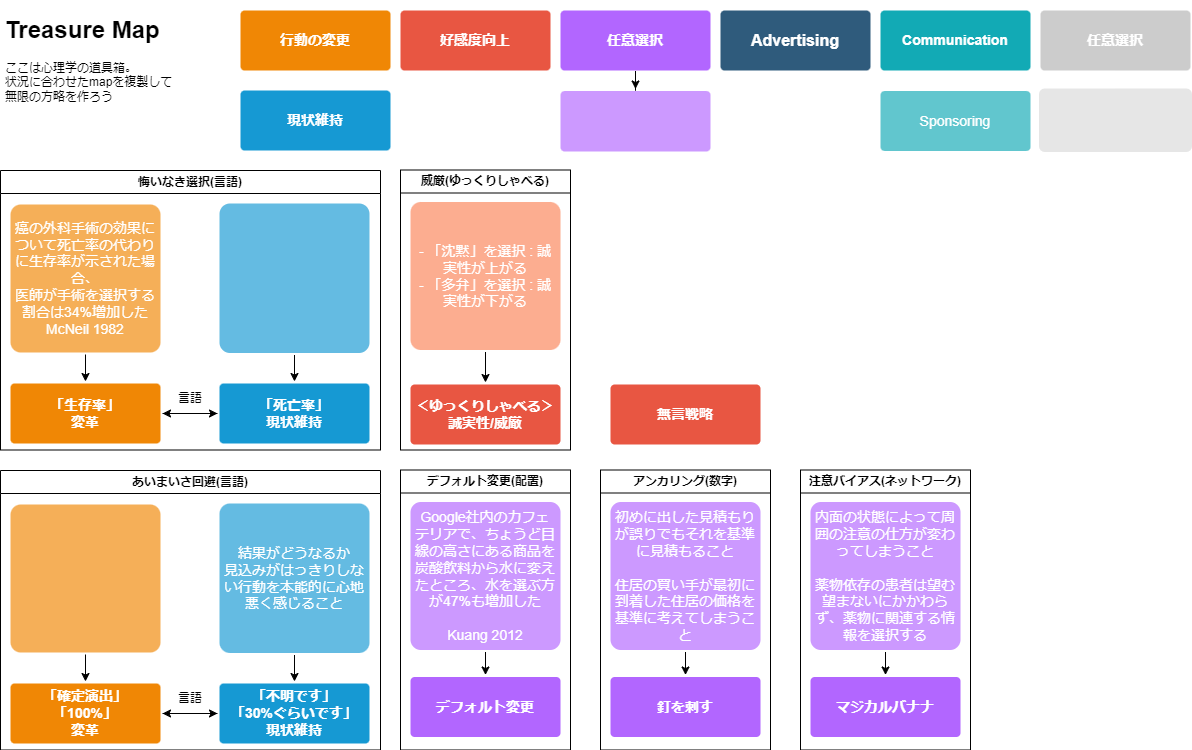

The diagram above was exported from draw.io. Its source (the exported page's mxGraphModel, read from the mxfile embedded in the PNG):
<mxGraphModel dx="1674" dy="828" grid="1" gridSize="10" guides="1" tooltips="1" connect="1" arrows="1" fold="1" page="1" pageScale="1" pageWidth="1169" pageHeight="827" background="none" math="0" shadow="0">
  <root>
    <mxCell id="0" />
    <mxCell id="1" parent="0" />
    <mxCell id="jV3CvrR5d3xSz-VQ1t2--1779" value="&lt;h1&gt;Treasure Map&lt;/h1&gt;&lt;p&gt;ここは心理学の道具箱。&lt;br&gt;状況に合わせたmapを複製して&lt;br&gt;無限の方略を作ろう&lt;/p&gt;" style="text;html=1;strokeColor=none;fillColor=none;spacing=5;spacingTop=-20;whiteSpace=wrap;overflow=hidden;rounded=0;" parent="1" vertex="1">
      <mxGeometry x="40" y="40" width="190" height="120" as="geometry" />
    </mxCell>
    <mxCell id="WNnYi6Bnvo4G8vlvPREg-1797" value="Communication" style="rounded=1;whiteSpace=wrap;html=1;shadow=0;labelBackgroundColor=none;strokeColor=none;strokeWidth=3;fillColor=#12aab5;fontFamily=Helvetica;fontSize=14;fontColor=#FFFFFF;align=center;spacing=5;fontStyle=1;arcSize=7;perimeterSpacing=2;" parent="1" vertex="1">
      <mxGeometry x="920" y="39.999999999999886" width="150" height="60" as="geometry" />
    </mxCell>
    <mxCell id="WNnYi6Bnvo4G8vlvPREg-1799" value="Sponsoring" style="rounded=1;whiteSpace=wrap;html=1;shadow=0;labelBackgroundColor=none;strokeColor=none;strokeWidth=3;fillColor=#61c6ce;fontFamily=Helvetica;fontSize=14;fontColor=#FFFFFF;align=center;spacing=5;fontStyle=0;arcSize=7;perimeterSpacing=2;" parent="1" vertex="1">
      <mxGeometry x="920" y="120.5" width="150" height="60" as="geometry" />
    </mxCell>
    <mxCell id="WNnYi6Bnvo4G8vlvPREg-1800" value="行動の変更" style="rounded=1;whiteSpace=wrap;html=1;shadow=0;labelBackgroundColor=none;strokeColor=none;strokeWidth=3;fillColor=#F08705;fontFamily=Helvetica;fontSize=14;fontColor=#FFFFFF;align=center;spacing=5;fontStyle=1;arcSize=7;perimeterSpacing=2;" parent="1" vertex="1">
      <mxGeometry x="280" y="40" width="150" height="60" as="geometry" />
    </mxCell>
    <mxCell id="WNnYi6Bnvo4G8vlvPREg-1801" value="現状維持" style="rounded=1;whiteSpace=wrap;html=1;shadow=0;labelBackgroundColor=none;strokeColor=none;strokeWidth=3;fillColor=#1699d3;fontFamily=Helvetica;fontSize=14;fontColor=#FFFFFF;align=center;spacing=5;fontStyle=1;arcSize=7;perimeterSpacing=2;" parent="1" vertex="1">
      <mxGeometry x="280" y="120" width="150" height="60" as="geometry" />
    </mxCell>
    <mxCell id="WNnYi6Bnvo4G8vlvPREg-1802" value="Advertising" style="rounded=1;whiteSpace=wrap;html=1;shadow=0;labelBackgroundColor=none;strokeColor=none;strokeWidth=3;fillColor=#2F5B7C;fontFamily=Helvetica;fontSize=16;fontColor=#FFFFFF;align=center;fontStyle=1;spacing=5;arcSize=7;perimeterSpacing=2;" parent="1" vertex="1">
      <mxGeometry x="760" y="40" width="150" height="60" as="geometry" />
    </mxCell>
    <mxCell id="gITx9z_PQKIZZdAhaTfi-1759" value="好感度向上" style="rounded=1;whiteSpace=wrap;html=1;shadow=0;labelBackgroundColor=none;strokeColor=none;strokeWidth=3;fillColor=#e85642;fontFamily=Helvetica;fontSize=14;fontColor=#FFFFFF;align=center;spacing=5;fontStyle=1;arcSize=7;perimeterSpacing=2;" parent="1" vertex="1">
      <mxGeometry x="440" y="40" width="150" height="60" as="geometry" />
    </mxCell>
    <mxCell id="gITx9z_PQKIZZdAhaTfi-1765" value="悔いなき選択(言語)" style="swimlane;whiteSpace=wrap;html=1;" parent="1" vertex="1">
      <mxGeometry x="40" y="200" width="380" height="279.5" as="geometry" />
    </mxCell>
    <mxCell id="WNnYi6Bnvo4G8vlvPREg-1780" value="「生存率」&lt;br&gt;変革" style="rounded=1;whiteSpace=wrap;html=1;shadow=0;labelBackgroundColor=none;strokeColor=none;strokeWidth=3;fillColor=#F08705;fontFamily=Helvetica;fontSize=14;fontColor=#FFFFFF;align=center;spacing=5;fontStyle=1;arcSize=7;perimeterSpacing=2;" parent="gITx9z_PQKIZZdAhaTfi-1765" vertex="1">
      <mxGeometry x="10" y="213" width="150" height="60" as="geometry" />
    </mxCell>
    <mxCell id="WNnYi6Bnvo4G8vlvPREg-1787" style="edgeStyle=orthogonalEdgeStyle;rounded=0;orthogonalLoop=1;jettySize=auto;html=1;" parent="gITx9z_PQKIZZdAhaTfi-1765" source="WNnYi6Bnvo4G8vlvPREg-1781" target="WNnYi6Bnvo4G8vlvPREg-1780" edge="1">
      <mxGeometry relative="1" as="geometry" />
    </mxCell>
    <mxCell id="WNnYi6Bnvo4G8vlvPREg-1781" value="「死亡率」&lt;br&gt;現状維持" style="rounded=1;whiteSpace=wrap;html=1;shadow=0;labelBackgroundColor=none;strokeColor=none;strokeWidth=3;fillColor=#1699d3;fontFamily=Helvetica;fontSize=14;fontColor=#FFFFFF;align=center;spacing=5;fontStyle=1;arcSize=7;perimeterSpacing=2;" parent="gITx9z_PQKIZZdAhaTfi-1765" vertex="1">
      <mxGeometry x="219" y="213" width="150" height="60" as="geometry" />
    </mxCell>
    <mxCell id="WNnYi6Bnvo4G8vlvPREg-1786" style="edgeStyle=orthogonalEdgeStyle;rounded=0;orthogonalLoop=1;jettySize=auto;html=1;entryX=0;entryY=0.5;entryDx=0;entryDy=0;" parent="gITx9z_PQKIZZdAhaTfi-1765" source="WNnYi6Bnvo4G8vlvPREg-1780" target="WNnYi6Bnvo4G8vlvPREg-1781" edge="1">
      <mxGeometry relative="1" as="geometry" />
    </mxCell>
    <mxCell id="gITx9z_PQKIZZdAhaTfi-1764" style="edgeStyle=orthogonalEdgeStyle;rounded=0;orthogonalLoop=1;jettySize=auto;html=1;" parent="gITx9z_PQKIZZdAhaTfi-1765" source="WNnYi6Bnvo4G8vlvPREg-1782" target="WNnYi6Bnvo4G8vlvPREg-1780" edge="1">
      <mxGeometry relative="1" as="geometry" />
    </mxCell>
    <mxCell id="WNnYi6Bnvo4G8vlvPREg-1782" value="癌の外科手術の効果について死亡率の代わりに生存率が示された場合、&lt;br&gt;医師が手術を選択する割合は34%増加した&lt;br&gt;McNeil 1982" style="rounded=1;whiteSpace=wrap;html=1;shadow=0;labelBackgroundColor=none;strokeColor=none;strokeWidth=3;fillColor=#f5af58;fontFamily=Helvetica;fontSize=14;fontColor=#FFFFFF;align=center;spacing=5;arcSize=7;perimeterSpacing=2;" parent="gITx9z_PQKIZZdAhaTfi-1765" vertex="1">
      <mxGeometry x="10" y="34" width="150" height="148" as="geometry" />
    </mxCell>
    <mxCell id="gITx9z_PQKIZZdAhaTfi-1763" style="edgeStyle=orthogonalEdgeStyle;rounded=0;orthogonalLoop=1;jettySize=auto;html=1;entryX=0.5;entryY=0;entryDx=0;entryDy=0;" parent="gITx9z_PQKIZZdAhaTfi-1765" source="WNnYi6Bnvo4G8vlvPREg-1785" target="WNnYi6Bnvo4G8vlvPREg-1781" edge="1">
      <mxGeometry relative="1" as="geometry" />
    </mxCell>
    <mxCell id="WNnYi6Bnvo4G8vlvPREg-1785" value="" style="rounded=1;whiteSpace=wrap;html=1;shadow=0;labelBackgroundColor=none;strokeColor=none;strokeWidth=3;fillColor=#64bbe2;fontFamily=Helvetica;fontSize=14;fontColor=#FFFFFF;align=center;spacing=5;arcSize=7;perimeterSpacing=2;" parent="gITx9z_PQKIZZdAhaTfi-1765" vertex="1">
      <mxGeometry x="219" y="33" width="150" height="149.5" as="geometry" />
    </mxCell>
    <mxCell id="gITx9z_PQKIZZdAhaTfi-1757" value="言語" style="text;html=1;strokeColor=none;fillColor=none;align=center;verticalAlign=middle;whiteSpace=wrap;rounded=0;" parent="gITx9z_PQKIZZdAhaTfi-1765" vertex="1">
      <mxGeometry x="160" y="213" width="60" height="30" as="geometry" />
    </mxCell>
    <mxCell id="YfliR0bhEtSgLjte0KYL-1761" value="あいまいさ回避(言語)" style="swimlane;whiteSpace=wrap;html=1;" parent="1" vertex="1">
      <mxGeometry x="40" y="500" width="380" height="279.5" as="geometry" />
    </mxCell>
    <mxCell id="YfliR0bhEtSgLjte0KYL-1762" value="「確定演出」&lt;br&gt;「100%」&lt;br&gt;変革" style="rounded=1;whiteSpace=wrap;html=1;shadow=0;labelBackgroundColor=none;strokeColor=none;strokeWidth=3;fillColor=#F08705;fontFamily=Helvetica;fontSize=14;fontColor=#FFFFFF;align=center;spacing=5;fontStyle=1;arcSize=7;perimeterSpacing=2;" parent="YfliR0bhEtSgLjte0KYL-1761" vertex="1">
      <mxGeometry x="10" y="213" width="150" height="60" as="geometry" />
    </mxCell>
    <mxCell id="YfliR0bhEtSgLjte0KYL-1763" style="edgeStyle=orthogonalEdgeStyle;rounded=0;orthogonalLoop=1;jettySize=auto;html=1;" parent="YfliR0bhEtSgLjte0KYL-1761" source="YfliR0bhEtSgLjte0KYL-1764" target="YfliR0bhEtSgLjte0KYL-1762" edge="1">
      <mxGeometry relative="1" as="geometry" />
    </mxCell>
    <mxCell id="YfliR0bhEtSgLjte0KYL-1764" value="「不明です」&lt;br&gt;「30%ぐらいです」&lt;br&gt;現状維持" style="rounded=1;whiteSpace=wrap;html=1;shadow=0;labelBackgroundColor=none;strokeColor=none;strokeWidth=3;fillColor=#1699d3;fontFamily=Helvetica;fontSize=14;fontColor=#FFFFFF;align=center;spacing=5;fontStyle=1;arcSize=7;perimeterSpacing=2;" parent="YfliR0bhEtSgLjte0KYL-1761" vertex="1">
      <mxGeometry x="219" y="213" width="150" height="60" as="geometry" />
    </mxCell>
    <mxCell id="YfliR0bhEtSgLjte0KYL-1765" style="edgeStyle=orthogonalEdgeStyle;rounded=0;orthogonalLoop=1;jettySize=auto;html=1;entryX=0;entryY=0.5;entryDx=0;entryDy=0;" parent="YfliR0bhEtSgLjte0KYL-1761" source="YfliR0bhEtSgLjte0KYL-1762" target="YfliR0bhEtSgLjte0KYL-1764" edge="1">
      <mxGeometry relative="1" as="geometry" />
    </mxCell>
    <mxCell id="YfliR0bhEtSgLjte0KYL-1766" style="edgeStyle=orthogonalEdgeStyle;rounded=0;orthogonalLoop=1;jettySize=auto;html=1;" parent="YfliR0bhEtSgLjte0KYL-1761" source="YfliR0bhEtSgLjte0KYL-1767" target="YfliR0bhEtSgLjte0KYL-1762" edge="1">
      <mxGeometry relative="1" as="geometry" />
    </mxCell>
    <mxCell id="YfliR0bhEtSgLjte0KYL-1767" value="" style="rounded=1;whiteSpace=wrap;html=1;shadow=0;labelBackgroundColor=none;strokeColor=none;strokeWidth=3;fillColor=#f5af58;fontFamily=Helvetica;fontSize=14;fontColor=#FFFFFF;align=center;spacing=5;arcSize=7;perimeterSpacing=2;" parent="YfliR0bhEtSgLjte0KYL-1761" vertex="1">
      <mxGeometry x="10" y="34" width="150" height="148" as="geometry" />
    </mxCell>
    <mxCell id="YfliR0bhEtSgLjte0KYL-1768" style="edgeStyle=orthogonalEdgeStyle;rounded=0;orthogonalLoop=1;jettySize=auto;html=1;entryX=0.5;entryY=0;entryDx=0;entryDy=0;" parent="YfliR0bhEtSgLjte0KYL-1761" source="YfliR0bhEtSgLjte0KYL-1769" target="YfliR0bhEtSgLjte0KYL-1764" edge="1">
      <mxGeometry relative="1" as="geometry" />
    </mxCell>
    <mxCell id="YfliR0bhEtSgLjte0KYL-1769" value="結果がどうなるか&lt;br&gt;見込みがはっきりしない行動を本能的に心地悪く感じること" style="rounded=1;whiteSpace=wrap;html=1;shadow=0;labelBackgroundColor=none;strokeColor=none;strokeWidth=3;fillColor=#64bbe2;fontFamily=Helvetica;fontSize=14;fontColor=#FFFFFF;align=center;spacing=5;arcSize=7;perimeterSpacing=2;" parent="YfliR0bhEtSgLjte0KYL-1761" vertex="1">
      <mxGeometry x="219" y="33" width="150" height="149.5" as="geometry" />
    </mxCell>
    <mxCell id="YfliR0bhEtSgLjte0KYL-1770" value="言語" style="text;html=1;strokeColor=none;fillColor=none;align=center;verticalAlign=middle;whiteSpace=wrap;rounded=0;" parent="YfliR0bhEtSgLjte0KYL-1761" vertex="1">
      <mxGeometry x="160" y="213" width="60" height="30" as="geometry" />
    </mxCell>
    <mxCell id="YfliR0bhEtSgLjte0KYL-1771" value="アンカリング(数字)" style="swimlane;whiteSpace=wrap;html=1;" parent="1" vertex="1">
      <mxGeometry x="640" y="499.5" width="170" height="280" as="geometry" />
    </mxCell>
    <mxCell id="YfliR0bhEtSgLjte0KYL-1772" value="釘を刺す" style="rounded=1;whiteSpace=wrap;html=1;shadow=0;labelBackgroundColor=none;strokeColor=none;strokeWidth=3;fillColor=#B266FF;fontFamily=Helvetica;fontSize=14;fontColor=#FFFFFF;align=center;spacing=5;fontStyle=1;arcSize=7;perimeterSpacing=2;" parent="YfliR0bhEtSgLjte0KYL-1771" vertex="1">
      <mxGeometry x="10" y="207" width="150" height="60" as="geometry" />
    </mxCell>
    <mxCell id="YfliR0bhEtSgLjte0KYL-1773" style="edgeStyle=orthogonalEdgeStyle;rounded=0;orthogonalLoop=1;jettySize=auto;html=1;entryX=0.5;entryY=0;entryDx=0;entryDy=0;" parent="YfliR0bhEtSgLjte0KYL-1771" source="YfliR0bhEtSgLjte0KYL-1774" target="YfliR0bhEtSgLjte0KYL-1772" edge="1">
      <mxGeometry relative="1" as="geometry" />
    </mxCell>
    <mxCell id="YfliR0bhEtSgLjte0KYL-1774" value="初めに出した見積もりが誤りでもそれを基準に見積もること&lt;br&gt;&lt;br&gt;住居の買い手が最初に到着した住居の価格を基準に考えてしまうこと" style="rounded=1;whiteSpace=wrap;html=1;shadow=0;labelBackgroundColor=none;strokeColor=none;strokeWidth=3;fillColor=#CC99FF;fontFamily=Helvetica;fontSize=14;fontColor=#FFFFFF;align=center;spacing=5;arcSize=7;perimeterSpacing=2;" parent="YfliR0bhEtSgLjte0KYL-1771" vertex="1">
      <mxGeometry x="10" y="32" width="150" height="148" as="geometry" />
    </mxCell>
    <mxCell id="Vos24qgJoec0rBhMU4s9-1757" style="edgeStyle=orthogonalEdgeStyle;rounded=0;orthogonalLoop=1;jettySize=auto;html=1;" parent="1" source="6f1NRzMg2CFPpkSIdht1-1758" target="Vos24qgJoec0rBhMU4s9-1756" edge="1">
      <mxGeometry relative="1" as="geometry" />
    </mxCell>
    <mxCell id="6f1NRzMg2CFPpkSIdht1-1758" value="任意選択" style="rounded=1;whiteSpace=wrap;html=1;shadow=0;labelBackgroundColor=none;strokeColor=none;strokeWidth=3;fillColor=#B266FF;fontFamily=Helvetica;fontSize=14;fontColor=#FFFFFF;align=center;spacing=5;fontStyle=1;arcSize=7;perimeterSpacing=2;" parent="1" vertex="1">
      <mxGeometry x="600" y="40" width="150" height="60" as="geometry" />
    </mxCell>
    <mxCell id="6f1NRzMg2CFPpkSIdht1-1759" value="デフォルト変更(配置)" style="swimlane;whiteSpace=wrap;html=1;" parent="1" vertex="1">
      <mxGeometry x="440" y="499.5" width="170" height="280" as="geometry" />
    </mxCell>
    <mxCell id="6f1NRzMg2CFPpkSIdht1-1760" value="デフォルト変更" style="rounded=1;whiteSpace=wrap;html=1;shadow=0;labelBackgroundColor=none;strokeColor=none;strokeWidth=3;fillColor=#B266FF;fontFamily=Helvetica;fontSize=14;fontColor=#FFFFFF;align=center;spacing=5;fontStyle=1;arcSize=7;perimeterSpacing=2;" parent="6f1NRzMg2CFPpkSIdht1-1759" vertex="1">
      <mxGeometry x="10" y="207" width="150" height="60" as="geometry" />
    </mxCell>
    <mxCell id="6f1NRzMg2CFPpkSIdht1-1761" style="edgeStyle=orthogonalEdgeStyle;rounded=0;orthogonalLoop=1;jettySize=auto;html=1;entryX=0.5;entryY=0;entryDx=0;entryDy=0;" parent="6f1NRzMg2CFPpkSIdht1-1759" source="6f1NRzMg2CFPpkSIdht1-1762" target="6f1NRzMg2CFPpkSIdht1-1760" edge="1">
      <mxGeometry relative="1" as="geometry" />
    </mxCell>
    <mxCell id="6f1NRzMg2CFPpkSIdht1-1762" value="Google社内のカフェテリアで、ちょうど目線の高さにある商品を&lt;br style=&quot;border-color: var(--border-color);&quot;&gt;炭酸飲料から水に変えたところ、水を選ぶ方が47%も増加した&lt;br style=&quot;border-color: var(--border-color);&quot;&gt;&lt;br style=&quot;border-color: var(--border-color);&quot;&gt;Kuang 2012" style="rounded=1;whiteSpace=wrap;html=1;shadow=0;labelBackgroundColor=none;strokeColor=none;strokeWidth=3;fillColor=#CC99FF;fontFamily=Helvetica;fontSize=14;fontColor=#FFFFFF;align=center;spacing=5;arcSize=7;perimeterSpacing=2;" parent="6f1NRzMg2CFPpkSIdht1-1759" vertex="1">
      <mxGeometry x="10" y="32" width="150" height="148" as="geometry" />
    </mxCell>
    <mxCell id="Vos24qgJoec0rBhMU4s9-1756" value="" style="rounded=1;whiteSpace=wrap;html=1;shadow=0;labelBackgroundColor=none;strokeColor=none;strokeWidth=3;fillColor=#CC99FF;fontFamily=Helvetica;fontSize=14;fontColor=#FFFFFF;align=center;spacing=5;arcSize=7;perimeterSpacing=2;" parent="1" vertex="1">
      <mxGeometry x="600" y="120.5" width="150" height="60.5" as="geometry" />
    </mxCell>
    <mxCell id="cCoKXfCN3rFvN-aXgA61-1" value="注意バイアス(ネットワーク)" style="swimlane;whiteSpace=wrap;html=1;" parent="1" vertex="1">
      <mxGeometry x="840" y="499.5" width="170" height="280" as="geometry" />
    </mxCell>
    <mxCell id="cCoKXfCN3rFvN-aXgA61-2" value="マジカルバナナ" style="rounded=1;whiteSpace=wrap;html=1;shadow=0;labelBackgroundColor=none;strokeColor=none;strokeWidth=3;fillColor=#B266FF;fontFamily=Helvetica;fontSize=14;fontColor=#FFFFFF;align=center;spacing=5;fontStyle=1;arcSize=7;perimeterSpacing=2;" parent="cCoKXfCN3rFvN-aXgA61-1" vertex="1">
      <mxGeometry x="10" y="207" width="150" height="60" as="geometry" />
    </mxCell>
    <mxCell id="cCoKXfCN3rFvN-aXgA61-3" style="edgeStyle=orthogonalEdgeStyle;rounded=0;orthogonalLoop=1;jettySize=auto;html=1;entryX=0.5;entryY=0;entryDx=0;entryDy=0;" parent="cCoKXfCN3rFvN-aXgA61-1" source="cCoKXfCN3rFvN-aXgA61-4" target="cCoKXfCN3rFvN-aXgA61-2" edge="1">
      <mxGeometry relative="1" as="geometry" />
    </mxCell>
    <mxCell id="cCoKXfCN3rFvN-aXgA61-4" value="内面の状態によって周囲の注意の仕方が変わってしまうこと&lt;br&gt;&lt;br&gt;薬物依存の患者は望む望まないにかかわらず、薬物に関連する情報を選択する" style="rounded=1;whiteSpace=wrap;html=1;shadow=0;labelBackgroundColor=none;strokeColor=none;strokeWidth=3;fillColor=#CC99FF;fontFamily=Helvetica;fontSize=14;fontColor=#FFFFFF;align=center;spacing=5;arcSize=7;perimeterSpacing=2;" parent="cCoKXfCN3rFvN-aXgA61-1" vertex="1">
      <mxGeometry x="10" y="32" width="150" height="148" as="geometry" />
    </mxCell>
    <mxCell id="Gwtc1LJ7Undhp8DHnFEB-1" value="" style="rounded=1;whiteSpace=wrap;html=1;shadow=0;labelBackgroundColor=none;strokeColor=#E6E6E6;strokeWidth=3;fillColor=#E6E6E6;fontFamily=Helvetica;fontSize=14;fontColor=#FFFFFF;align=center;spacing=5;arcSize=7;perimeterSpacing=2;" parent="1" vertex="1">
      <mxGeometry x="1080" y="119.5" width="150" height="60.5" as="geometry" />
    </mxCell>
    <mxCell id="Gwtc1LJ7Undhp8DHnFEB-2" value="任意選択" style="rounded=1;whiteSpace=wrap;html=1;shadow=0;labelBackgroundColor=none;strokeColor=none;strokeWidth=3;fillColor=#CCCCCC;fontFamily=Helvetica;fontSize=14;fontColor=#FFFFFF;align=center;spacing=5;fontStyle=1;arcSize=7;perimeterSpacing=2;" parent="1" vertex="1">
      <mxGeometry x="1080" y="40" width="150" height="60" as="geometry" />
    </mxCell>
    <mxCell id="CWfgOFFLSN2SLDQis5Dd-1" value="威厳(ゆっくりしゃべる)" style="swimlane;whiteSpace=wrap;html=1;" parent="1" vertex="1">
      <mxGeometry x="440" y="199.5" width="170" height="280" as="geometry" />
    </mxCell>
    <mxCell id="CWfgOFFLSN2SLDQis5Dd-6" style="edgeStyle=orthogonalEdgeStyle;rounded=0;orthogonalLoop=1;jettySize=auto;html=1;entryX=0.5;entryY=0;entryDx=0;entryDy=0;" parent="CWfgOFFLSN2SLDQis5Dd-1" source="CWfgOFFLSN2SLDQis5Dd-4" target="CWfgOFFLSN2SLDQis5Dd-5" edge="1">
      <mxGeometry relative="1" as="geometry" />
    </mxCell>
    <mxCell id="CWfgOFFLSN2SLDQis5Dd-4" value="&lt;div&gt;- 「沈黙」を選択 : 誠実性が上がる&lt;/div&gt;&lt;div&gt;- 「多弁」を選択 : 誠実性が下がる&lt;/div&gt;" style="rounded=1;whiteSpace=wrap;html=1;shadow=0;labelBackgroundColor=none;strokeColor=none;strokeWidth=3;fillColor=#FCAD90;fontFamily=Helvetica;fontSize=14;fontColor=#FFFFFF;align=center;spacing=5;arcSize=7;perimeterSpacing=2;" parent="CWfgOFFLSN2SLDQis5Dd-1" vertex="1">
      <mxGeometry x="10" y="32" width="150" height="148" as="geometry" />
    </mxCell>
    <mxCell id="CWfgOFFLSN2SLDQis5Dd-5" value="＜ゆっくりしゃべる＞&lt;br&gt;誠実性/威厳" style="rounded=1;whiteSpace=wrap;html=1;shadow=0;labelBackgroundColor=none;strokeColor=none;strokeWidth=3;fillColor=#e85642;fontFamily=Helvetica;fontSize=14;fontColor=#FFFFFF;align=center;spacing=5;fontStyle=1;arcSize=7;perimeterSpacing=2;" parent="CWfgOFFLSN2SLDQis5Dd-1" vertex="1">
      <mxGeometry x="10" y="214.5" width="150" height="60" as="geometry" />
    </mxCell>
    <mxCell id="WH9NzYjvo2VZrAxmxftx-1" value="無言戦略" style="rounded=1;whiteSpace=wrap;html=1;shadow=0;labelBackgroundColor=none;strokeColor=none;strokeWidth=3;fillColor=#e85642;fontFamily=Helvetica;fontSize=14;fontColor=#FFFFFF;align=center;spacing=5;fontStyle=1;arcSize=7;perimeterSpacing=2;" parent="1" vertex="1">
      <mxGeometry x="650" y="414" width="150" height="60" as="geometry" />
    </mxCell>
  </root>
</mxGraphModel>